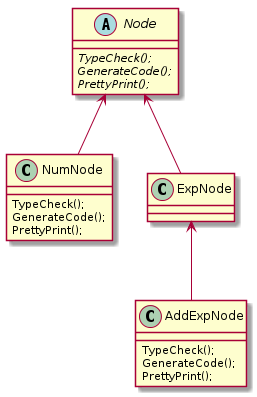

The diagram above was rendered by PlantUML. Its source (embedded in the PNG):
@startuml
abstract class Node {
  {abstract} TypeCheck();
  {abstract} GenerateCode();
  {abstract} PrettyPrint();
}

class NumNode {
  TypeCheck();
  GenerateCode();
  PrettyPrint();
}

class ExpNode

class AddExpNode {
  TypeCheck();
  GenerateCode();
  PrettyPrint();
}

Node <-- NumNode
Node <-- ExpNode
ExpNode <-- AddExpNode
@enduml